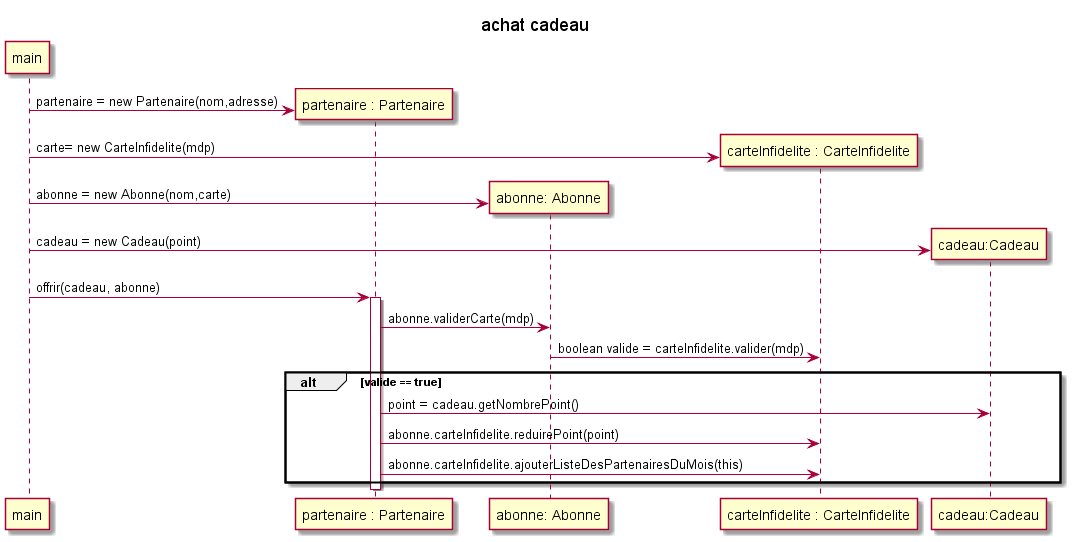

The diagram above was rendered by PlantUML. Its source (embedded in the PNG):
@startuml
title achat cadeau
participant main
participant "partenaire : Partenaire" as partenaire
participant "abonne: Abonne" as abonne
participant "carteInfidelite : CarteInfidelite" as carteInfidelite
participant "cadeau:Cadeau" as cadeau

main->partenaire ** : partenaire = new Partenaire(nom,adresse)
main->carteInfidelite ** : carte= new CarteInfidelite(mdp)
main->abonne ** : abonne = new Abonne(nom,carte)
main->cadeau ** : cadeau = new Cadeau(point)
main->partenaire : offrir(cadeau, abonne)
activate partenaire
partenaire -> abonne : abonne.validerCarte(mdp)
abonne->carteInfidelite: boolean valide = carteInfidelite.valider(mdp)
alt valide == true
partenaire->cadeau: point = cadeau.getNombrePoint()
partenaire->carteInfidelite : abonne.carteInfidelite.reduirePoint(point)
partenaire->carteInfidelite : abonne.carteInfidelite.ajouterListeDesPartenairesDuMois(this)
end 
deactivate partenaire
@enduml